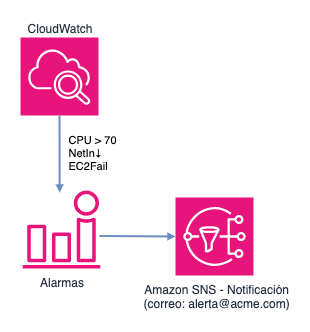

The diagram above was exported from draw.io. Its source (the exported page's mxGraphModel, read from the mxfile embedded in the PNG):
<mxGraphModel dx="796" dy="619" grid="1" gridSize="10" guides="1" tooltips="1" connect="1" arrows="1" fold="1" page="1" pageScale="1" pageWidth="850" pageHeight="1100" math="0" shadow="0">
  <root>
    <mxCell id="0" />
    <mxCell id="1" parent="0" />
    <mxCell id="9vAylAvGdehRSpNqVZPn-27" value="&lt;div&gt;&amp;nbsp;Amazon SNS - Notificación&lt;/div&gt;&lt;div&gt;&amp;nbsp;(correo: alerta@acme.com)&lt;/div&gt;" style="sketch=0;points=[[0,0,0],[0.25,0,0],[0.5,0,0],[0.75,0,0],[1,0,0],[0,1,0],[0.25,1,0],[0.5,1,0],[0.75,1,0],[1,1,0],[0,0.25,0],[0,0.5,0],[0,0.75,0],[1,0.25,0],[1,0.5,0],[1,0.75,0]];outlineConnect=0;fontColor=#232F3E;fillColor=#E7157B;strokeColor=#ffffff;dashed=0;verticalLabelPosition=bottom;verticalAlign=top;align=center;html=1;fontSize=12;fontStyle=0;aspect=fixed;shape=mxgraph.aws4.resourceIcon;resIcon=mxgraph.aws4.sns;rounded=1;" vertex="1" parent="1">
      <mxGeometry x="400" y="420" width="78" height="78" as="geometry" />
    </mxCell>
    <mxCell id="9vAylAvGdehRSpNqVZPn-28" value="" style="endArrow=block;html=1;rounded=0;fillColor=#dae8fc;strokeColor=#6c8ebf;endFill=1;endSize=3;entryX=0;entryY=0.5;entryDx=0;entryDy=0;entryPerimeter=0;strokeWidth=2;exitX=0.99;exitY=0.583;exitDx=0;exitDy=0;exitPerimeter=0;" edge="1" parent="1" source="9vAylAvGdehRSpNqVZPn-30" target="9vAylAvGdehRSpNqVZPn-27">
      <mxGeometry width="50" height="50" relative="1" as="geometry">
        <mxPoint x="303" y="513" as="sourcePoint" />
        <mxPoint x="394" y="580" as="targetPoint" />
      </mxGeometry>
    </mxCell>
    <mxCell id="9vAylAvGdehRSpNqVZPn-29" value="CloudWatch" style="sketch=0;points=[[0,0,0],[0.25,0,0],[0.5,0,0],[0.75,0,0],[1,0,0],[0,1,0],[0.25,1,0],[0.5,1,0],[0.75,1,0],[1,1,0],[0,0.25,0],[0,0.5,0],[0,0.75,0],[1,0.25,0],[1,0.5,0],[1,0.75,0]];points=[[0,0,0],[0.25,0,0],[0.5,0,0],[0.75,0,0],[1,0,0],[0,1,0],[0.25,1,0],[0.5,1,0],[0.75,1,0],[1,1,0],[0,0.25,0],[0,0.5,0],[0,0.75,0],[1,0.25,0],[1,0.5,0],[1,0.75,0]];outlineConnect=0;fontColor=#232F3E;fillColor=#E7157B;strokeColor=#ffffff;dashed=0;verticalLabelPosition=top;verticalAlign=bottom;align=center;html=1;fontSize=12;fontStyle=0;aspect=fixed;shape=mxgraph.aws4.resourceIcon;resIcon=mxgraph.aws4.cloudwatch_2;rounded=1;labelPosition=center;" vertex="1" parent="1">
      <mxGeometry x="245" y="260" width="78" height="78" as="geometry" />
    </mxCell>
    <mxCell id="9vAylAvGdehRSpNqVZPn-30" value="Alarmas" style="sketch=0;outlineConnect=0;fontColor=#232F3E;gradientColor=none;fillColor=#E7157B;strokeColor=none;dashed=0;verticalLabelPosition=bottom;verticalAlign=top;align=center;html=1;fontSize=12;fontStyle=0;aspect=fixed;pointerEvents=1;shape=mxgraph.aws4.alarm;rounded=1;" vertex="1" parent="1">
      <mxGeometry x="247" y="413" width="78" height="78" as="geometry" />
    </mxCell>
    <object label="" NetIn="NetIn" id="9vAylAvGdehRSpNqVZPn-35">
      <mxCell style="endArrow=block;html=1;rounded=0;fillColor=#dae8fc;strokeColor=#6c8ebf;endFill=1;endSize=3;textShadow=1;strokeWidth=2;labelPosition=right;verticalLabelPosition=middle;align=left;verticalAlign=middle;entryX=0.476;entryY=0.026;entryDx=0;entryDy=0;entryPerimeter=0;exitX=0.5;exitY=1;exitDx=0;exitDy=0;exitPerimeter=0;" edge="1" parent="1" source="9vAylAvGdehRSpNqVZPn-29" target="9vAylAvGdehRSpNqVZPn-30">
        <mxGeometry width="50" height="50" relative="1" as="geometry">
          <mxPoint x="280" y="350" as="sourcePoint" />
          <mxPoint x="283" y="410" as="targetPoint" />
        </mxGeometry>
      </mxCell>
    </object>
    <mxCell id="9vAylAvGdehRSpNqVZPn-39" value="&lt;span style=&quot;&quot;&gt;CPU &amp;gt; 70&lt;/span&gt;&lt;div&gt;&lt;span style=&quot;&quot;&gt;NetIn↓&lt;/span&gt;&lt;/div&gt;&lt;div&gt;&lt;span style=&quot;&quot;&gt;EC2Fail&lt;/span&gt;&lt;/div&gt;" style="edgeLabel;html=1;align=left;verticalAlign=middle;resizable=0;points=[];rounded=1;labelBackgroundColor=none;labelPosition=right;verticalLabelPosition=middle;" vertex="1" connectable="0" parent="9vAylAvGdehRSpNqVZPn-35">
      <mxGeometry x="0.7732" relative="1" as="geometry">
        <mxPoint x="7" y="-32" as="offset" />
      </mxGeometry>
    </mxCell>
  </root>
</mxGraphModel>